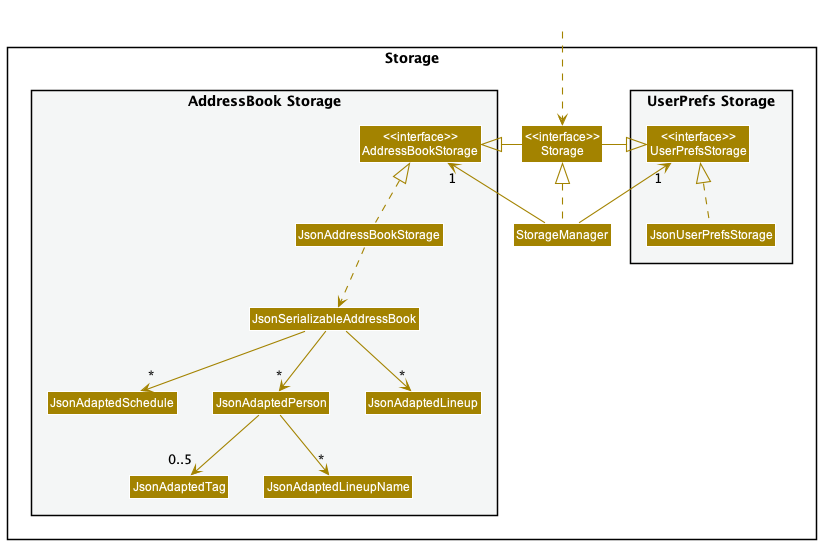

The diagram above was rendered by PlantUML. Its source (embedded in the PNG):
@startuml
!include style.puml
skinparam arrowThickness 1.1
skinparam arrowColor STORAGE_COLOR
skinparam classBackgroundColor STORAGE_COLOR

package Storage{

package "UserPrefs Storage" #F4F6F6{
Class "<<interface>>\nUserPrefsStorage" as UserPrefsStorage
Class JsonUserPrefsStorage
}

Class "<<interface>>\nStorage" as Storage
Class StorageManager

package "AddressBook Storage" #F4F6F6{
Class "<<interface>>\nAddressBookStorage" as AddressBookStorage
Class JsonAddressBookStorage
Class JsonSerializableAddressBook
Class JsonAdaptedPerson
Class JsonAdaptedTag
Class JsonAdaptedLineup
Class JsonAdaptedLineupName
Class JsonAdaptedSchedule
}

}

Class HiddenOutside #FFFFFF
HiddenOutside ..> Storage

StorageManager .up.|> Storage
StorageManager -up-> "1" UserPrefsStorage
StorageManager -up-> "1" AddressBookStorage

Storage -left-|> UserPrefsStorage
Storage -right-|> AddressBookStorage

JsonUserPrefsStorage .up.|> UserPrefsStorage
JsonAddressBookStorage .up.|> AddressBookStorage
JsonAddressBookStorage ..> JsonSerializableAddressBook
JsonSerializableAddressBook --> "*" JsonAdaptedPerson
JsonSerializableAddressBook --> "*" JsonAdaptedLineup
JsonSerializableAddressBook --> "*" JsonAdaptedSchedule
JsonAdaptedSchedule -[hidden]right-> JsonAdaptedPerson


JsonAdaptedPerson --> "0..5" JsonAdaptedTag
JsonAdaptedPerson --> "*" JsonAdaptedLineupName

@enduml